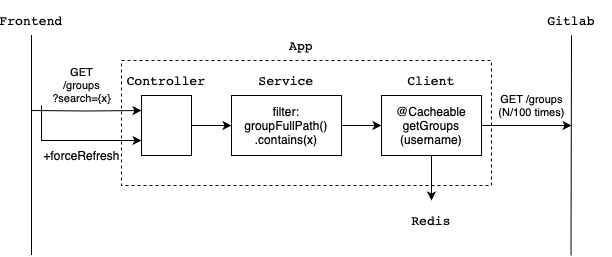

The diagram above was exported from draw.io. Its source (the exported page's mxGraphModel, read from the mxfile embedded in the PNG):
<mxGraphModel dx="713" dy="777" grid="1" gridSize="10" guides="1" tooltips="1" connect="1" arrows="1" fold="1" page="1" pageScale="1" pageWidth="827" pageHeight="1169" math="0" shadow="0">
  <root>
    <mxCell id="0" />
    <mxCell id="1" parent="0" />
    <mxCell id="JPb9rZW_0tpOBWiofMLJ-12" value="" style="rounded=0;whiteSpace=wrap;html=1;dashed=1;glass=0;gradientColor=none;fillColor=none;" vertex="1" parent="1">
      <mxGeometry x="210" y="95" width="370" height="125" as="geometry" />
    </mxCell>
    <mxCell id="oBjISnY4lKDoWGm_Vj7b-4" value="GET&lt;br&gt;/groups&lt;br&gt;?search={x}" style="edgeStyle=orthogonalEdgeStyle;rounded=0;orthogonalLoop=1;jettySize=auto;html=1;entryX=0;entryY=0.25;entryDx=0;entryDy=0;" parent="1" target="oBjISnY4lKDoWGm_Vj7b-13" edge="1">
      <mxGeometry x="-0.0992" y="25" relative="1" as="geometry">
        <mxPoint x="120" y="145" as="sourcePoint" />
        <mxPoint x="240" y="200" as="targetPoint" />
        <mxPoint as="offset" />
      </mxGeometry>
    </mxCell>
    <mxCell id="oBjISnY4lKDoWGm_Vj7b-10" value="@Cacheable&lt;br&gt;&lt;font face=&quot;Helvetica&quot;&gt;getGroups&lt;br&gt;&lt;/font&gt;&lt;font face=&quot;Helvetica&quot;&gt;(&lt;/font&gt;&lt;font face=&quot;Helvetica&quot;&gt;username&lt;/font&gt;&lt;font face=&quot;Helvetica&quot;&gt;)&lt;/font&gt;" style="rounded=0;whiteSpace=wrap;html=1;" parent="1" vertex="1">
      <mxGeometry x="470" y="130" width="100" height="60" as="geometry" />
    </mxCell>
    <mxCell id="oBjISnY4lKDoWGm_Vj7b-20" style="edgeStyle=orthogonalEdgeStyle;rounded=0;orthogonalLoop=1;jettySize=auto;html=1;exitX=1;exitY=0.5;exitDx=0;exitDy=0;entryX=0;entryY=0.5;entryDx=0;entryDy=0;" parent="1" source="oBjISnY4lKDoWGm_Vj7b-13" target="oBjISnY4lKDoWGm_Vj7b-14" edge="1">
      <mxGeometry relative="1" as="geometry">
        <Array as="points" />
      </mxGeometry>
    </mxCell>
    <mxCell id="oBjISnY4lKDoWGm_Vj7b-13" value="" style="rounded=0;whiteSpace=wrap;html=1;" parent="1" vertex="1">
      <mxGeometry x="230" y="130" width="50" height="60" as="geometry" />
    </mxCell>
    <mxCell id="oBjISnY4lKDoWGm_Vj7b-16" style="edgeStyle=orthogonalEdgeStyle;rounded=0;orthogonalLoop=1;jettySize=auto;html=1;exitX=1;exitY=0.5;exitDx=0;exitDy=0;entryX=0;entryY=0.5;entryDx=0;entryDy=0;" parent="1" source="oBjISnY4lKDoWGm_Vj7b-14" target="oBjISnY4lKDoWGm_Vj7b-10" edge="1">
      <mxGeometry relative="1" as="geometry" />
    </mxCell>
    <mxCell id="oBjISnY4lKDoWGm_Vj7b-14" value="filter:&lt;br&gt;groupFullPath()&lt;br&gt;.contains(&lt;span style=&quot;caret-color: rgb(0, 128, 0);&quot;&gt;x&lt;/span&gt;)" style="rounded=0;whiteSpace=wrap;html=1;" parent="1" vertex="1">
      <mxGeometry x="320" y="130" width="110" height="60" as="geometry" />
    </mxCell>
    <mxCell id="oBjISnY4lKDoWGm_Vj7b-18" value="&lt;pre style=&quot;font-style: normal; font-variant-caps: normal; font-weight: 400; letter-spacing: normal; orphans: auto; text-align: start; text-indent: 0px; text-transform: none; widows: auto; word-spacing: 0px; -webkit-text-size-adjust: auto; -webkit-text-stroke-width: 0px; text-decoration: none; background-color: rgb(255, 255, 255); color: rgb(0, 0, 0); font-family: &amp;quot;JetBrains Mono&amp;quot;, monospace; font-size: 9.8pt;&quot;&gt;&lt;span style=&quot;font-size: 9.8pt; white-space: normal;&quot;&gt;Service&lt;/span&gt;&lt;br&gt;&lt;/pre&gt;" style="text;html=1;strokeColor=none;fillColor=none;align=center;verticalAlign=middle;whiteSpace=wrap;rounded=0;" parent="1" vertex="1">
      <mxGeometry x="345" y="100" width="60" height="30" as="geometry" />
    </mxCell>
    <mxCell id="oBjISnY4lKDoWGm_Vj7b-19" value="&lt;pre style=&quot;font-style: normal; font-variant-caps: normal; font-weight: 400; letter-spacing: normal; orphans: auto; text-align: start; text-indent: 0px; text-transform: none; widows: auto; word-spacing: 0px; -webkit-text-size-adjust: auto; -webkit-text-stroke-width: 0px; text-decoration: none; background-color: rgb(255, 255, 255); color: rgb(0, 0, 0); font-family: &amp;quot;JetBrains Mono&amp;quot;, monospace; font-size: 9.8pt;&quot;&gt;&lt;span style=&quot;font-size: 9.8pt; white-space: normal;&quot;&gt;Controller&lt;/span&gt;&lt;br&gt;&lt;/pre&gt;" style="text;html=1;strokeColor=none;fillColor=none;align=center;verticalAlign=middle;whiteSpace=wrap;rounded=0;" parent="1" vertex="1">
      <mxGeometry x="225" y="100" width="60" height="30" as="geometry" />
    </mxCell>
    <mxCell id="oBjISnY4lKDoWGm_Vj7b-31" value="+forceRefresh" style="edgeStyle=orthogonalEdgeStyle;rounded=0;orthogonalLoop=1;jettySize=auto;html=1;fontFamily=Helvetica;fontSize=12;fontColor=#000000;entryX=0;entryY=0.75;entryDx=0;entryDy=0;" parent="1" target="oBjISnY4lKDoWGm_Vj7b-13" edge="1">
      <mxGeometry x="0.1111" y="-15" relative="1" as="geometry">
        <mxPoint x="130" y="140" as="sourcePoint" />
        <mxPoint x="230" y="210" as="targetPoint" />
        <Array as="points">
          <mxPoint x="130" y="175" />
        </Array>
        <mxPoint as="offset" />
      </mxGeometry>
    </mxCell>
    <mxCell id="oBjISnY4lKDoWGm_Vj7b-9" value="&lt;pre style=&quot;caret-color: rgb(0, 0, 0); color: rgb(0, 0, 0); font-style: normal; font-variant-caps: normal; font-weight: 400; letter-spacing: normal; orphans: auto; text-indent: 0px; text-transform: none; widows: auto; word-spacing: 0px; -webkit-text-size-adjust: auto; -webkit-text-stroke-width: 0px; text-decoration: none; text-align: start; background-color: rgb(255, 255, 255); font-family: &amp;quot;JetBrains Mono&amp;quot;, monospace; font-size: 9.8pt;&quot;&gt;Client&lt;/pre&gt;" style="text;html=1;strokeColor=none;fillColor=none;align=center;verticalAlign=middle;whiteSpace=wrap;rounded=0;" parent="1" vertex="1">
      <mxGeometry x="490" y="100" width="60" height="30" as="geometry" />
    </mxCell>
    <mxCell id="oBjISnY4lKDoWGm_Vj7b-28" style="edgeStyle=orthogonalEdgeStyle;rounded=0;orthogonalLoop=1;jettySize=auto;html=1;exitX=0.5;exitY=1;exitDx=0;exitDy=0;fontFamily=Helvetica;fontSize=13;fontColor=#000000;" parent="1" source="oBjISnY4lKDoWGm_Vj7b-10" edge="1">
      <mxGeometry relative="1" as="geometry">
        <mxPoint x="520" y="235" as="targetPoint" />
      </mxGeometry>
    </mxCell>
    <mxCell id="oBjISnY4lKDoWGm_Vj7b-5" value="GET /groups&lt;br&gt;(N/100 times)" style="edgeStyle=orthogonalEdgeStyle;rounded=0;orthogonalLoop=1;jettySize=auto;html=1;exitX=1;exitY=0.5;exitDx=0;exitDy=0;" parent="1" edge="1" source="oBjISnY4lKDoWGm_Vj7b-10">
      <mxGeometry x="0.121" y="20" relative="1" as="geometry">
        <mxPoint x="570" y="185" as="sourcePoint" />
        <mxPoint x="660" y="160" as="targetPoint" />
        <mxPoint as="offset" />
      </mxGeometry>
    </mxCell>
    <mxCell id="JPb9rZW_0tpOBWiofMLJ-8" value="&lt;pre style=&quot;font-style: normal; font-variant-caps: normal; font-weight: 400; letter-spacing: normal; orphans: auto; text-align: start; text-indent: 0px; text-transform: none; widows: auto; word-spacing: 0px; -webkit-text-size-adjust: auto; -webkit-text-stroke-width: 0px; text-decoration: none; background-color: rgb(255, 255, 255); color: rgb(0, 0, 0); font-family: &amp;quot;JetBrains Mono&amp;quot;, monospace; font-size: 9.8pt;&quot;&gt;&lt;span style=&quot;font-size: 9.8pt; white-space: normal;&quot;&gt;Frontend&lt;/span&gt;&lt;br&gt;&lt;/pre&gt;" style="text;html=1;strokeColor=none;fillColor=none;align=center;verticalAlign=middle;whiteSpace=wrap;rounded=0;" vertex="1" parent="1">
      <mxGeometry x="90" y="40" width="60" height="30" as="geometry" />
    </mxCell>
    <mxCell id="JPb9rZW_0tpOBWiofMLJ-11" value="&lt;pre style=&quot;caret-color: rgb(0, 0, 0); color: rgb(0, 0, 0); font-style: normal; font-variant-caps: normal; font-weight: 400; letter-spacing: normal; orphans: auto; text-indent: 0px; text-transform: none; widows: auto; word-spacing: 0px; -webkit-text-size-adjust: auto; -webkit-text-stroke-width: 0px; text-decoration: none; text-align: start; background-color: rgb(255, 255, 255); font-family: &amp;quot;JetBrains Mono&amp;quot;, monospace; font-size: 9.8pt;&quot;&gt;Redis&lt;/pre&gt;" style="text;html=1;strokeColor=none;fillColor=none;align=center;verticalAlign=middle;whiteSpace=wrap;rounded=0;" vertex="1" parent="1">
      <mxGeometry x="490" y="240" width="60" height="30" as="geometry" />
    </mxCell>
    <mxCell id="JPb9rZW_0tpOBWiofMLJ-1" value="&lt;pre style=&quot;font-style: normal; font-variant-caps: normal; font-weight: 400; letter-spacing: normal; orphans: auto; text-align: start; text-indent: 0px; text-transform: none; widows: auto; word-spacing: 0px; -webkit-text-size-adjust: auto; -webkit-text-stroke-width: 0px; text-decoration: none; background-color: rgb(255, 255, 255); color: rgb(0, 0, 0); font-family: &amp;quot;JetBrains Mono&amp;quot;, monospace; font-size: 9.8pt;&quot;&gt;&lt;span style=&quot;white-space: normal;&quot;&gt;App&lt;/span&gt;&lt;/pre&gt;" style="text;html=1;strokeColor=none;fillColor=none;align=center;verticalAlign=middle;whiteSpace=wrap;rounded=0;" vertex="1" parent="1">
      <mxGeometry x="360" y="65" width="60" height="30" as="geometry" />
    </mxCell>
    <mxCell id="JPb9rZW_0tpOBWiofMLJ-13" value="" style="endArrow=none;html=1;rounded=0;fontSize=12;startSize=8;endSize=8;curved=1;entryX=0.5;entryY=1;entryDx=0;entryDy=0;" edge="1" parent="1" target="JPb9rZW_0tpOBWiofMLJ-8">
      <mxGeometry width="50" height="50" relative="1" as="geometry">
        <mxPoint x="120" y="290" as="sourcePoint" />
        <mxPoint x="450" y="180" as="targetPoint" />
      </mxGeometry>
    </mxCell>
    <mxCell id="JPb9rZW_0tpOBWiofMLJ-15" value="" style="endArrow=none;html=1;rounded=0;fontSize=12;startSize=8;endSize=8;curved=1;entryX=0.5;entryY=1;entryDx=0;entryDy=0;" edge="1" parent="1" target="JPb9rZW_0tpOBWiofMLJ-10">
      <mxGeometry width="50" height="50" relative="1" as="geometry">
        <mxPoint x="659.5" y="290" as="sourcePoint" />
        <mxPoint x="660" y="110" as="targetPoint" />
      </mxGeometry>
    </mxCell>
    <mxCell id="JPb9rZW_0tpOBWiofMLJ-10" value="&lt;pre style=&quot;caret-color: rgb(0, 0, 0); color: rgb(0, 0, 0); font-style: normal; font-variant-caps: normal; font-weight: 400; letter-spacing: normal; orphans: auto; text-indent: 0px; text-transform: none; widows: auto; word-spacing: 0px; -webkit-text-size-adjust: auto; -webkit-text-stroke-width: 0px; text-decoration: none; text-align: start; background-color: rgb(255, 255, 255); font-family: &amp;quot;JetBrains Mono&amp;quot;, monospace; font-size: 9.8pt;&quot;&gt;Gitlab&lt;/pre&gt;" style="text;html=1;strokeColor=none;fillColor=none;align=center;verticalAlign=middle;whiteSpace=wrap;rounded=0;" vertex="1" parent="1">
      <mxGeometry x="620" y="40" width="80" height="30" as="geometry" />
    </mxCell>
  </root>
</mxGraphModel>